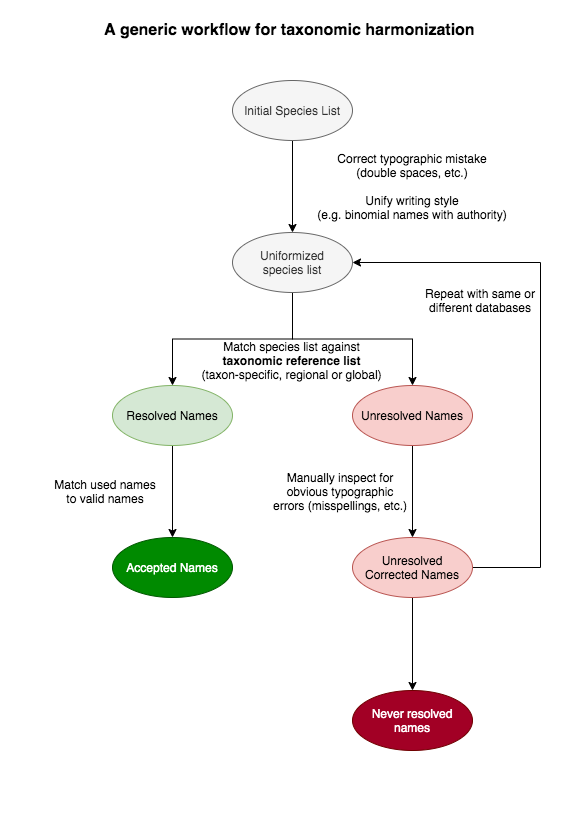

The diagram above was exported from draw.io. Its source (the exported page's mxGraphModel, read from the mxfile embedded in the PNG):
<mxGraphModel dx="922" dy="817" grid="1" gridSize="10" guides="1" tooltips="1" connect="1" arrows="1" fold="1" page="1" pageScale="1" pageWidth="583" pageHeight="827" math="0" shadow="0">
  <root>
    <mxCell id="0" />
    <mxCell id="1" parent="0" />
    <mxCell id="fZR_VcBF0dodbouJxIsC-1" value="A generic workflow for taxonomic harmonization&amp;nbsp;" style="text;html=1;strokeColor=none;fillColor=none;align=center;verticalAlign=middle;whiteSpace=wrap;rounded=0;fontSize=16;fontStyle=1" vertex="1" parent="1">
      <mxGeometry x="85" y="20" width="413" height="20" as="geometry" />
    </mxCell>
    <mxCell id="fZR_VcBF0dodbouJxIsC-8" style="rounded=0;orthogonalLoop=1;jettySize=auto;html=1;exitX=0.5;exitY=1;exitDx=0;exitDy=0;entryX=0.5;entryY=0;entryDx=0;entryDy=0;fontSize=16;" edge="1" parent="1" source="fZR_VcBF0dodbouJxIsC-2" target="fZR_VcBF0dodbouJxIsC-3">
      <mxGeometry relative="1" as="geometry" />
    </mxCell>
    <mxCell id="fZR_VcBF0dodbouJxIsC-2" value="&lt;font style=&quot;font-size: 12px&quot;&gt;Initial Species List&lt;/font&gt;" style="ellipse;whiteSpace=wrap;html=1;fontSize=12;fillColor=#f5f5f5;strokeColor=#666666;fontColor=#333333;flipV=1;" vertex="1" parent="1">
      <mxGeometry x="232" y="80" width="120" height="60" as="geometry" />
    </mxCell>
    <mxCell id="fZR_VcBF0dodbouJxIsC-9" style="edgeStyle=orthogonalEdgeStyle;rounded=0;orthogonalLoop=1;jettySize=auto;html=1;exitX=0.5;exitY=1;exitDx=0;exitDy=0;entryX=0.5;entryY=0;entryDx=0;entryDy=0;fontSize=16;" edge="1" parent="1" source="fZR_VcBF0dodbouJxIsC-3" target="fZR_VcBF0dodbouJxIsC-4">
      <mxGeometry relative="1" as="geometry" />
    </mxCell>
    <mxCell id="fZR_VcBF0dodbouJxIsC-10" style="edgeStyle=orthogonalEdgeStyle;rounded=0;orthogonalLoop=1;jettySize=auto;html=1;exitX=0.5;exitY=1;exitDx=0;exitDy=0;entryX=0.5;entryY=0;entryDx=0;entryDy=0;fontSize=16;" edge="1" parent="1" source="fZR_VcBF0dodbouJxIsC-3" target="fZR_VcBF0dodbouJxIsC-5">
      <mxGeometry relative="1" as="geometry" />
    </mxCell>
    <mxCell id="fZR_VcBF0dodbouJxIsC-3" value="&lt;p style=&quot;font-size: 12px&quot;&gt;&lt;font style=&quot;font-size: 12px&quot;&gt;&lt;font style=&quot;font-size: 12px&quot;&gt;Uniformized&lt;br&gt;species list&lt;/font&gt;&lt;/font&gt;&lt;/p&gt;" style="ellipse;whiteSpace=wrap;html=1;fontSize=12;fillColor=#f5f5f5;strokeColor=#666666;fontColor=#333333;flipV=1;" vertex="1" parent="1">
      <mxGeometry x="232" y="232" width="120" height="60" as="geometry" />
    </mxCell>
    <mxCell id="fZR_VcBF0dodbouJxIsC-19" style="edgeStyle=orthogonalEdgeStyle;rounded=0;orthogonalLoop=1;jettySize=auto;html=1;exitX=0.5;exitY=1;exitDx=0;exitDy=0;entryX=0.5;entryY=0;entryDx=0;entryDy=0;fontSize=12;" edge="1" parent="1" source="fZR_VcBF0dodbouJxIsC-4" target="fZR_VcBF0dodbouJxIsC-18">
      <mxGeometry relative="1" as="geometry" />
    </mxCell>
    <mxCell id="fZR_VcBF0dodbouJxIsC-4" value="&lt;font style=&quot;font-size: 12px;&quot;&gt;Resolved Names&lt;br style=&quot;font-size: 12px;&quot;&gt;&lt;/font&gt;" style="ellipse;whiteSpace=wrap;html=1;fontSize=12;fillColor=#d5e8d4;strokeColor=#82b366;" vertex="1" parent="1">
      <mxGeometry x="112" y="385" width="120" height="60" as="geometry" />
    </mxCell>
    <mxCell id="fZR_VcBF0dodbouJxIsC-11" style="edgeStyle=none;rounded=0;orthogonalLoop=1;jettySize=auto;html=1;exitX=0.5;exitY=1;exitDx=0;exitDy=0;entryX=0.5;entryY=0;entryDx=0;entryDy=0;fontSize=16;" edge="1" parent="1" source="fZR_VcBF0dodbouJxIsC-5" target="fZR_VcBF0dodbouJxIsC-6">
      <mxGeometry relative="1" as="geometry" />
    </mxCell>
    <mxCell id="fZR_VcBF0dodbouJxIsC-5" value="&lt;font style=&quot;font-size: 12px;&quot;&gt;Unresolved Names&lt;br style=&quot;font-size: 12px;&quot;&gt;&lt;/font&gt;" style="ellipse;whiteSpace=wrap;html=1;fontSize=12;fillColor=#f8cecc;strokeColor=#b85450;flipV=1;" vertex="1" parent="1">
      <mxGeometry x="352" y="385" width="120" height="60" as="geometry" />
    </mxCell>
    <mxCell id="fZR_VcBF0dodbouJxIsC-12" style="edgeStyle=none;rounded=0;orthogonalLoop=1;jettySize=auto;html=1;exitX=0.5;exitY=1;exitDx=0;exitDy=0;entryX=0.5;entryY=0;entryDx=0;entryDy=0;fontSize=16;" edge="1" parent="1" source="fZR_VcBF0dodbouJxIsC-6" target="fZR_VcBF0dodbouJxIsC-7">
      <mxGeometry relative="1" as="geometry" />
    </mxCell>
    <mxCell id="fZR_VcBF0dodbouJxIsC-13" style="edgeStyle=orthogonalEdgeStyle;rounded=0;orthogonalLoop=1;jettySize=auto;html=1;exitX=1;exitY=0.5;exitDx=0;exitDy=0;fontSize=16;entryX=1;entryY=0.5;entryDx=0;entryDy=0;" edge="1" parent="1" source="fZR_VcBF0dodbouJxIsC-6" target="fZR_VcBF0dodbouJxIsC-3">
      <mxGeometry relative="1" as="geometry">
        <mxPoint x="520" y="280" as="targetPoint" />
        <Array as="points">
          <mxPoint x="540" y="567" />
          <mxPoint x="540" y="262" />
        </Array>
      </mxGeometry>
    </mxCell>
    <mxCell id="fZR_VcBF0dodbouJxIsC-6" value="&lt;font style=&quot;line-height: 100%; font-size: 12px;&quot;&gt;Unresolved&lt;br style=&quot;font-size: 12px;&quot;&gt;Corrected Names&lt;br style=&quot;font-size: 12px;&quot;&gt;&lt;/font&gt;" style="ellipse;whiteSpace=wrap;html=1;fontSize=12;flipV=1;fillColor=#f8cecc;strokeColor=#b85450;" vertex="1" parent="1">
      <mxGeometry x="352" y="537" width="120" height="60" as="geometry" />
    </mxCell>
    <mxCell id="fZR_VcBF0dodbouJxIsC-7" value="&lt;font style=&quot;line-height: 100%; font-size: 12px;&quot;&gt;Never resolved names&lt;br style=&quot;font-size: 12px;&quot;&gt;&lt;/font&gt;" style="ellipse;whiteSpace=wrap;html=1;fontSize=12;fillColor=#a20025;strokeColor=#6F0000;fontColor=#ffffff;flipV=1;" vertex="1" parent="1">
      <mxGeometry x="352" y="690" width="120" height="60" as="geometry" />
    </mxCell>
    <mxCell id="fZR_VcBF0dodbouJxIsC-14" value="Correct typographic mistake&lt;br&gt;(double spaces, etc.)&lt;br&gt;&lt;br&gt;Unify writing style&lt;br&gt;(e.g. binomial names with authority)" style="text;html=1;strokeColor=none;fillColor=none;align=center;verticalAlign=middle;whiteSpace=wrap;rounded=0;fontSize=12;" vertex="1" parent="1">
      <mxGeometry x="304" y="151" width="216" height="70" as="geometry" />
    </mxCell>
    <mxCell id="fZR_VcBF0dodbouJxIsC-15" value="Match species list against &lt;b&gt;taxonomic reference list&lt;/b&gt;&lt;br&gt;(taxon-specific, regional or global)" style="text;html=1;strokeColor=none;fillColor=none;align=center;verticalAlign=middle;whiteSpace=wrap;rounded=0;fontSize=12;" vertex="1" parent="1">
      <mxGeometry x="198" y="340" width="187" height="40" as="geometry" />
    </mxCell>
    <mxCell id="fZR_VcBF0dodbouJxIsC-16" value="Manually inspect for obvious typographic errors (misspellings, etc.)" style="text;html=1;strokeColor=none;fillColor=none;align=center;verticalAlign=middle;whiteSpace=wrap;rounded=0;fontSize=12;flipV=1;" vertex="1" parent="1">
      <mxGeometry x="270" y="471" width="140" height="40" as="geometry" />
    </mxCell>
    <mxCell id="fZR_VcBF0dodbouJxIsC-17" value="Repeat with same or different databases" style="text;html=1;strokeColor=none;fillColor=none;align=center;verticalAlign=middle;whiteSpace=wrap;rounded=0;fontSize=12;flipV=1;" vertex="1" parent="1">
      <mxGeometry x="420" y="270" width="120" height="60" as="geometry" />
    </mxCell>
    <mxCell id="fZR_VcBF0dodbouJxIsC-18" value="&lt;font style=&quot;font-size: 12px&quot;&gt;Accepted Names&lt;br style=&quot;font-size: 12px&quot;&gt;&lt;/font&gt;" style="ellipse;whiteSpace=wrap;html=1;fontSize=12;fillColor=#008a00;strokeColor=#005700;fontColor=#ffffff;" vertex="1" parent="1">
      <mxGeometry x="112" y="537" width="120" height="60" as="geometry" />
    </mxCell>
    <mxCell id="fZR_VcBF0dodbouJxIsC-20" value="Match used names to valid names" style="text;html=1;strokeColor=none;fillColor=none;align=center;verticalAlign=middle;whiteSpace=wrap;rounded=0;fontSize=12;flipV=1;" vertex="1" parent="1">
      <mxGeometry x="50" y="471" width="110" height="40" as="geometry" />
    </mxCell>
  </root>
</mxGraphModel>